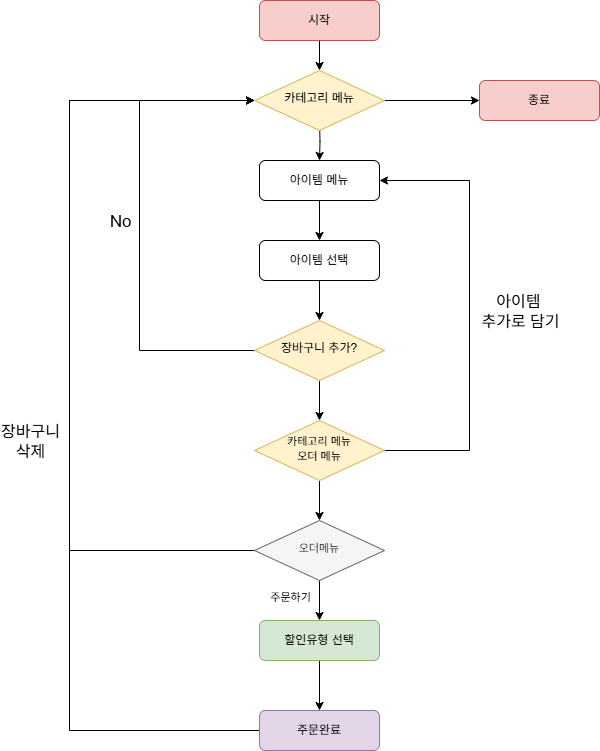

The diagram above was exported from draw.io. Its source (the exported page's mxGraphModel, read from the mxfile embedded in the PNG):
<mxGraphModel dx="2066" dy="1103" grid="1" gridSize="10" guides="1" tooltips="1" connect="1" arrows="1" fold="1" page="1" pageScale="1" pageWidth="827" pageHeight="1169" math="0" shadow="0">
  <root>
    <mxCell id="WIyWlLk6GJQsqaUBKTNV-0" />
    <mxCell id="WIyWlLk6GJQsqaUBKTNV-1" parent="WIyWlLk6GJQsqaUBKTNV-0" />
    <mxCell id="wy-kli64wkY8Rv76AGb9-16" value="" style="edgeStyle=orthogonalEdgeStyle;rounded=0;orthogonalLoop=1;jettySize=auto;html=1;" parent="WIyWlLk6GJQsqaUBKTNV-1" source="WIyWlLk6GJQsqaUBKTNV-3" target="wy-kli64wkY8Rv76AGb9-15" edge="1">
      <mxGeometry relative="1" as="geometry" />
    </mxCell>
    <mxCell id="WIyWlLk6GJQsqaUBKTNV-3" value="시작" style="rounded=1;whiteSpace=wrap;html=1;fontSize=12;glass=0;strokeWidth=1;shadow=0;fillColor=#f8cecc;strokeColor=#b85450;" parent="WIyWlLk6GJQsqaUBKTNV-1" vertex="1">
      <mxGeometry x="340" y="160" width="120" height="40" as="geometry" />
    </mxCell>
    <mxCell id="wy-kli64wkY8Rv76AGb9-8" style="edgeStyle=orthogonalEdgeStyle;rounded=0;orthogonalLoop=1;jettySize=auto;html=1;entryX=0;entryY=0.5;entryDx=0;entryDy=0;" parent="WIyWlLk6GJQsqaUBKTNV-1" source="WIyWlLk6GJQsqaUBKTNV-6" target="wy-kli64wkY8Rv76AGb9-15" edge="1">
      <mxGeometry relative="1" as="geometry">
        <mxPoint x="340" y="260.0000000000001" as="targetPoint" />
        <Array as="points">
          <mxPoint x="220" y="510" />
          <mxPoint x="220" y="260" />
        </Array>
      </mxGeometry>
    </mxCell>
    <mxCell id="wy-kli64wkY8Rv76AGb9-9" value="No" style="edgeLabel;html=1;align=center;verticalAlign=middle;resizable=0;points=[];fontSize=17;" parent="wy-kli64wkY8Rv76AGb9-8" vertex="1" connectable="0">
      <mxGeometry x="0.0176" relative="1" as="geometry">
        <mxPoint x="-20" as="offset" />
      </mxGeometry>
    </mxCell>
    <mxCell id="wy-kli64wkY8Rv76AGb9-11" value="" style="edgeStyle=orthogonalEdgeStyle;rounded=0;orthogonalLoop=1;jettySize=auto;html=1;" parent="WIyWlLk6GJQsqaUBKTNV-1" source="WIyWlLk6GJQsqaUBKTNV-6" target="wy-kli64wkY8Rv76AGb9-10" edge="1">
      <mxGeometry relative="1" as="geometry" />
    </mxCell>
    <mxCell id="WIyWlLk6GJQsqaUBKTNV-6" value="장바구니 추가?" style="rhombus;whiteSpace=wrap;html=1;shadow=0;fontFamily=Helvetica;fontSize=12;align=center;strokeWidth=1;spacing=6;spacingTop=-4;fillColor=#fff2cc;strokeColor=#d6b656;" parent="WIyWlLk6GJQsqaUBKTNV-1" vertex="1">
      <mxGeometry x="335" y="480" width="130" height="60" as="geometry" />
    </mxCell>
    <mxCell id="wy-kli64wkY8Rv76AGb9-6" value="" style="edgeStyle=orthogonalEdgeStyle;rounded=0;orthogonalLoop=1;jettySize=auto;html=1;" parent="WIyWlLk6GJQsqaUBKTNV-1" target="wy-kli64wkY8Rv76AGb9-5" edge="1">
      <mxGeometry relative="1" as="geometry">
        <mxPoint x="400" y="280" as="sourcePoint" />
      </mxGeometry>
    </mxCell>
    <mxCell id="wy-kli64wkY8Rv76AGb9-2" value="종료" style="rounded=1;whiteSpace=wrap;html=1;fontSize=12;glass=0;strokeWidth=1;shadow=0;fillColor=#f8cecc;strokeColor=#b85450;" parent="WIyWlLk6GJQsqaUBKTNV-1" vertex="1">
      <mxGeometry x="560" y="240" width="120" height="40" as="geometry" />
    </mxCell>
    <mxCell id="wy-kli64wkY8Rv76AGb9-12" value="" style="edgeStyle=orthogonalEdgeStyle;rounded=0;orthogonalLoop=1;jettySize=auto;html=1;" parent="WIyWlLk6GJQsqaUBKTNV-1" source="wy-kli64wkY8Rv76AGb9-5" target="wy-kli64wkY8Rv76AGb9-7" edge="1">
      <mxGeometry relative="1" as="geometry" />
    </mxCell>
    <mxCell id="wy-kli64wkY8Rv76AGb9-5" value="아이템 메뉴" style="rounded=1;whiteSpace=wrap;html=1;fontSize=12;glass=0;strokeWidth=1;shadow=0;" parent="WIyWlLk6GJQsqaUBKTNV-1" vertex="1">
      <mxGeometry x="340" y="320" width="120" height="40" as="geometry" />
    </mxCell>
    <mxCell id="wy-kli64wkY8Rv76AGb9-13" value="" style="edgeStyle=orthogonalEdgeStyle;rounded=0;orthogonalLoop=1;jettySize=auto;html=1;" parent="WIyWlLk6GJQsqaUBKTNV-1" source="wy-kli64wkY8Rv76AGb9-7" target="WIyWlLk6GJQsqaUBKTNV-6" edge="1">
      <mxGeometry relative="1" as="geometry" />
    </mxCell>
    <mxCell id="wy-kli64wkY8Rv76AGb9-7" value="아이템 선택" style="rounded=1;whiteSpace=wrap;html=1;fontSize=12;glass=0;strokeWidth=1;shadow=0;" parent="WIyWlLk6GJQsqaUBKTNV-1" vertex="1">
      <mxGeometry x="340" y="400" width="120" height="40" as="geometry" />
    </mxCell>
    <mxCell id="wy-kli64wkY8Rv76AGb9-19" style="edgeStyle=orthogonalEdgeStyle;rounded=0;orthogonalLoop=1;jettySize=auto;html=1;entryX=1;entryY=0.5;entryDx=0;entryDy=0;" parent="WIyWlLk6GJQsqaUBKTNV-1" source="wy-kli64wkY8Rv76AGb9-10" target="wy-kli64wkY8Rv76AGb9-5" edge="1">
      <mxGeometry relative="1" as="geometry">
        <Array as="points">
          <mxPoint x="550" y="610" />
          <mxPoint x="550" y="340" />
        </Array>
      </mxGeometry>
    </mxCell>
    <mxCell id="wy-kli64wkY8Rv76AGb9-20" value="아이템&amp;nbsp;&lt;div&gt;추가로 담기&lt;/div&gt;" style="edgeLabel;html=1;align=center;verticalAlign=middle;resizable=0;points=[];fontSize=16;fontFamily=Helvetica;" parent="wy-kli64wkY8Rv76AGb9-19" vertex="1" connectable="0">
      <mxGeometry x="0.1013" relative="1" as="geometry">
        <mxPoint x="50" y="20" as="offset" />
      </mxGeometry>
    </mxCell>
    <mxCell id="wy-kli64wkY8Rv76AGb9-22" value="" style="edgeStyle=orthogonalEdgeStyle;rounded=0;orthogonalLoop=1;jettySize=auto;html=1;" parent="WIyWlLk6GJQsqaUBKTNV-1" source="wy-kli64wkY8Rv76AGb9-10" target="wy-kli64wkY8Rv76AGb9-21" edge="1">
      <mxGeometry relative="1" as="geometry" />
    </mxCell>
    <mxCell id="wy-kli64wkY8Rv76AGb9-10" value="&lt;font style=&quot;font-size: 11px;&quot;&gt;카테고리 메뉴&lt;/font&gt;&lt;div&gt;&lt;font style=&quot;font-size: 11px;&quot;&gt;오더 메뉴&lt;/font&gt;&lt;/div&gt;" style="rhombus;whiteSpace=wrap;html=1;shadow=0;fontFamily=Helvetica;fontSize=12;align=center;strokeWidth=1;spacing=6;spacingTop=-4;fillColor=#fff2cc;strokeColor=#d6b656;" parent="WIyWlLk6GJQsqaUBKTNV-1" vertex="1">
      <mxGeometry x="335" y="580" width="130" height="60" as="geometry" />
    </mxCell>
    <mxCell id="wy-kli64wkY8Rv76AGb9-17" value="" style="edgeStyle=orthogonalEdgeStyle;rounded=0;orthogonalLoop=1;jettySize=auto;html=1;" parent="WIyWlLk6GJQsqaUBKTNV-1" source="wy-kli64wkY8Rv76AGb9-15" target="wy-kli64wkY8Rv76AGb9-2" edge="1">
      <mxGeometry relative="1" as="geometry" />
    </mxCell>
    <mxCell id="wy-kli64wkY8Rv76AGb9-15" value="카테고리 메뉴" style="rhombus;whiteSpace=wrap;html=1;shadow=0;fontFamily=Helvetica;fontSize=12;align=center;strokeWidth=1;spacing=6;spacingTop=-4;fillColor=#fff2cc;strokeColor=#d6b656;" parent="WIyWlLk6GJQsqaUBKTNV-1" vertex="1">
      <mxGeometry x="335" y="230" width="130" height="60" as="geometry" />
    </mxCell>
    <mxCell id="wy-kli64wkY8Rv76AGb9-26" value="" style="edgeStyle=orthogonalEdgeStyle;rounded=0;orthogonalLoop=1;jettySize=auto;html=1;" parent="WIyWlLk6GJQsqaUBKTNV-1" source="wy-kli64wkY8Rv76AGb9-21" target="wy-kli64wkY8Rv76AGb9-25" edge="1">
      <mxGeometry relative="1" as="geometry" />
    </mxCell>
    <mxCell id="wy-kli64wkY8Rv76AGb9-27" value="주문하기" style="edgeLabel;html=1;align=center;verticalAlign=middle;resizable=0;points=[];" parent="wy-kli64wkY8Rv76AGb9-26" vertex="1" connectable="0">
      <mxGeometry x="-0.1857" y="1" relative="1" as="geometry">
        <mxPoint x="-31" as="offset" />
      </mxGeometry>
    </mxCell>
    <mxCell id="wy-kli64wkY8Rv76AGb9-28" style="edgeStyle=orthogonalEdgeStyle;rounded=0;orthogonalLoop=1;jettySize=auto;html=1;entryX=0;entryY=0.5;entryDx=0;entryDy=0;" parent="WIyWlLk6GJQsqaUBKTNV-1" source="wy-kli64wkY8Rv76AGb9-21" target="wy-kli64wkY8Rv76AGb9-15" edge="1">
      <mxGeometry relative="1" as="geometry">
        <Array as="points">
          <mxPoint x="150" y="710" />
          <mxPoint x="150" y="260" />
        </Array>
      </mxGeometry>
    </mxCell>
    <mxCell id="wy-kli64wkY8Rv76AGb9-29" value="장바구니&lt;div&gt;삭제&lt;/div&gt;" style="edgeLabel;html=1;align=center;verticalAlign=middle;resizable=0;points=[];fontSize=16;" parent="wy-kli64wkY8Rv76AGb9-28" vertex="1" connectable="0">
      <mxGeometry x="0.2537" relative="1" as="geometry">
        <mxPoint x="-40" y="219" as="offset" />
      </mxGeometry>
    </mxCell>
    <mxCell id="wy-kli64wkY8Rv76AGb9-21" value="&lt;span style=&quot;font-size: 11px;&quot;&gt;오더메뉴&lt;/span&gt;" style="rhombus;whiteSpace=wrap;html=1;shadow=0;fontFamily=Helvetica;fontSize=12;align=center;strokeWidth=1;spacing=6;spacingTop=-4;fillColor=#f5f5f5;strokeColor=#666666;fontColor=#333333;" parent="WIyWlLk6GJQsqaUBKTNV-1" vertex="1">
      <mxGeometry x="335" y="680" width="130" height="60" as="geometry" />
    </mxCell>
    <mxCell id="wy-kli64wkY8Rv76AGb9-33" value="" style="edgeStyle=orthogonalEdgeStyle;rounded=0;orthogonalLoop=1;jettySize=auto;html=1;" parent="WIyWlLk6GJQsqaUBKTNV-1" source="wy-kli64wkY8Rv76AGb9-25" target="wy-kli64wkY8Rv76AGb9-32" edge="1">
      <mxGeometry relative="1" as="geometry" />
    </mxCell>
    <mxCell id="wy-kli64wkY8Rv76AGb9-25" value="할인유형 선택" style="rounded=1;whiteSpace=wrap;html=1;fontSize=12;glass=0;strokeWidth=1;shadow=0;fillColor=#d5e8d4;strokeColor=#82b366;" parent="WIyWlLk6GJQsqaUBKTNV-1" vertex="1">
      <mxGeometry x="340" y="780" width="120" height="40" as="geometry" />
    </mxCell>
    <mxCell id="wy-kli64wkY8Rv76AGb9-34" style="edgeStyle=orthogonalEdgeStyle;rounded=0;orthogonalLoop=1;jettySize=auto;html=1;entryX=0;entryY=0.5;entryDx=0;entryDy=0;" parent="WIyWlLk6GJQsqaUBKTNV-1" source="wy-kli64wkY8Rv76AGb9-32" target="wy-kli64wkY8Rv76AGb9-15" edge="1">
      <mxGeometry relative="1" as="geometry">
        <Array as="points">
          <mxPoint x="150" y="890" />
          <mxPoint x="150" y="260" />
        </Array>
      </mxGeometry>
    </mxCell>
    <mxCell id="wy-kli64wkY8Rv76AGb9-32" value="주문완료" style="rounded=1;whiteSpace=wrap;html=1;fontSize=12;glass=0;strokeWidth=1;shadow=0;fillColor=#e1d5e7;strokeColor=#9673a6;" parent="WIyWlLk6GJQsqaUBKTNV-1" vertex="1">
      <mxGeometry x="340" y="870" width="120" height="40" as="geometry" />
    </mxCell>
  </root>
</mxGraphModel>